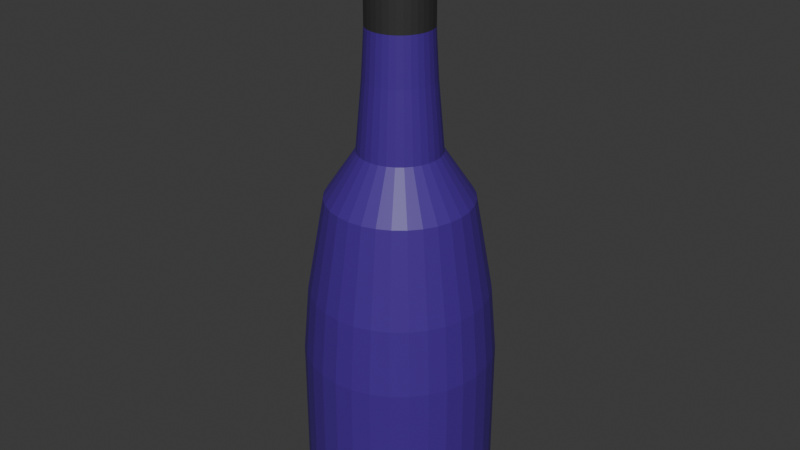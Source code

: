 # Source: Multi_WineBottle5WIP.blend  (saved by Blender 4.5.87; exported with 4.5.12 LTS)
import bpy
from mathutils import Matrix  # noqa: F401  (used for matrix-valued properties, if any)

bpy.ops.wm.read_factory_settings(use_empty=True)
scene = bpy.context.scene
scene.name = 'Scene'

# ---- collections
col_collection = bpy.data.collections.new('Collection'); scene.collection.children.link(col_collection)

# ---- materials (node trees are filled in below, after node groups)
mat_material_001 = bpy.data.materials.new('Material.001')
mat_material_001.diffuse_color = (0.006064, 0.04245, 0.005869, 1.0)
mat_material_001.roughness = 0.5
mat_material_003 = bpy.data.materials.new('Material.003')
mat_material_003.diffuse_color = (0.5906, 0.3712, 0.1878, 1.0)
mat_material_003.roughness = 0.5
mat_material_002 = bpy.data.materials.new('Material.002')
mat_material_002.diffuse_color = (0.0339, 0.0339, 0.0339, 1.0)
mat_material_002.roughness = 0.5

# ---- material node trees
mat_material_001.use_nodes = True; mat_material_001.node_tree.nodes.clear()
_N = mat_material_001.node_tree.nodes; _L = mat_material_001.node_tree.links
n0 = _N.new('ShaderNodeBsdfPrincipled'); n0.name = 'Principled BSDF'; n0.location = (-200, 100)
n0.inputs[0].default_value = (0.06267, 0.01792, 0.2778, 1.0)
n1 = _N.new('ShaderNodeOutputMaterial'); n1.name = 'Material Output'; n1.location = (200, 100)
n2 = _N.new('ShaderNodeNormalMap'); n2.name = 'Normal Map'; n2.location = (-600, -600)
n2.label = 'Normal/Map'
n2.inputs[0].default_value = 0.0
_L.new(n0.outputs[0], n1.inputs[0])
_L.new(n2.outputs[0], n0.inputs[5])
n1.is_active_output = True
mat_material_003.use_nodes = True; mat_material_003.node_tree.nodes.clear()
_N = mat_material_003.node_tree.nodes; _L = mat_material_003.node_tree.links
n0 = _N.new('ShaderNodeBsdfPrincipled'); n0.name = 'Principled BSDF'; n0.location = (-200, 100)
n0.inputs[0].default_value = (0.5906, 0.3712, 0.1878, 1.0)
n1 = _N.new('ShaderNodeOutputMaterial'); n1.name = 'Material Output'; n1.location = (200, 100)
n2 = _N.new('ShaderNodeNormalMap'); n2.name = 'Normal Map'; n2.location = (-600, -600)
n2.label = 'Normal/Map'
n2.inputs[0].default_value = 0.0
_L.new(n0.outputs[0], n1.inputs[0])
_L.new(n2.outputs[0], n0.inputs[5])
n1.is_active_output = True
mat_material_002.use_nodes = True; mat_material_002.node_tree.nodes.clear()
_N = mat_material_002.node_tree.nodes; _L = mat_material_002.node_tree.links
n0 = _N.new('ShaderNodeBsdfPrincipled'); n0.name = 'Principled BSDF'; n0.location = (-200, 100)
n0.inputs[0].default_value = (0.0339, 0.0339, 0.0339, 1.0)
n1 = _N.new('ShaderNodeOutputMaterial'); n1.name = 'Material Output'; n1.location = (200, 100)
n2 = _N.new('ShaderNodeNormalMap'); n2.name = 'Normal Map'; n2.location = (-600, -600)
n2.label = 'Normal/Map'
n2.inputs[0].default_value = 0.0
_L.new(n0.outputs[0], n1.inputs[0])
_L.new(n2.outputs[0], n0.inputs[5])
n1.is_active_output = True

# ---- world
world_world = bpy.data.worlds.new('World'); scene.world = world_world
world_world.use_nodes = True; world_world.node_tree.nodes.clear()
_N = world_world.node_tree.nodes; _L = world_world.node_tree.links
n0 = _N.new('ShaderNodeOutputWorld'); n0.name = 'World Output'; n0.location = (300, 300)
n1 = _N.new('ShaderNodeBackground'); n1.name = 'Background'; n1.location = (10, 300)
n1.inputs[0].default_value = (0.05088, 0.05088, 0.05088, 1.0)
_L.new(n1.outputs[0], n0.inputs[0])
n0.is_active_output = True
world_world.color = (0.05088, 0.05088, 0.05088)
world_world.sun_shadow_jitter_overblur = 0.0

# ---- meshes
me_cylinder = bpy.data.meshes.new('Cylinder')
me_cylinder.from_pydata([(0.0304, 0.1528, 2.355), (0.04534, 0.2279, 2.067), (1.923e-08, 0.2324, 2.067), (8.429e-08, 0.1558, 2.355), (0.05964, 0.144, 2.355), (0.08894, 0.2147, 2.067), (0.08658, 0.1296, 2.355), (0.1291, 0.1932, 2.067), (0.1102, 0.1102, 2.355), (0.1643, 0.1643, 2.067), (0.1296, 0.08658, 2.355), (0.1932, 0.1291, 2.067), (0.144, 0.05964, 2.355), (0.2147, 0.08894, 2.067), (0.1528, 0.0304, 2.355), (0.2279, 0.04534, 2.067), (0.1558, -5.492e-08, 2.355), (0.2324, 1.656e-09, 2.067), (0.1528, -0.0304, 2.355), (0.2279, -0.04534, 2.067), (0.144, -0.05964, 2.355), (0.2147, -0.08894, 2.067), (0.1296, -0.08658, 2.355), (0.1932, -0.1291, 2.067), (0.1102, -0.1102, 2.355), (0.1643, -0.1643, 2.067), (0.08658, -0.1296, 2.355), (0.1291, -0.1932, 2.067), (0.05964, -0.144, 2.355), (0.08894, -0.2147, 2.067), (0.0304, -0.1528, 2.355), (0.04534, -0.2279, 2.067), (8.359e-08, -0.1558, 2.355), (1.923e-08, -0.2324, 2.067), (-0.0304, -0.1528, 2.355), (-0.04534, -0.2279, 2.067), (-0.05964, -0.144, 2.355), (-0.08894, -0.2147, 2.067), (-0.08658, -0.1296, 2.355), (-0.1291, -0.1932, 2.067), (-0.1102, -0.1102, 2.355), (-0.1643, -0.1643, 2.067), (-0.1296, -0.08658, 2.355), (-0.1932, -0.1291, 2.067), (-0.144, -0.05964, 2.355), (-0.2147, -0.08894, 2.067), (-0.1528, -0.0304, 2.355), (-0.2279, -0.04534, 2.067), (-0.1558, -5.422e-08, 2.355), (-0.2324, 1.656e-09, 2.067), (-0.1528, 0.0304, 2.355), (-0.2279, 0.04534, 2.067), (-0.144, 0.05964, 2.355), (-0.2147, 0.08894, 2.067), (-0.1296, 0.08658, 2.355), (-0.1932, 0.1291, 2.067), (-0.1102, 0.1102, 2.355), (-0.1643, 0.1643, 2.067), (-0.08658, 0.1296, 2.355), (-0.1291, 0.1932, 2.067), (-0.05964, 0.144, 2.355), (-0.08894, 0.2147, 2.067), (-0.0304, 0.1528, 2.355), (-0.04534, 0.2279, 2.067), (-1.865e-09, 0.5686, -1.127), (-1.865e-09, 0.6886, -1.079), (-2.361e-09, 0.252, 1.485), (4.327e-09, 0.2324, 1.768), (0.1109, 0.5577, -1.127), (0.1343, 0.6753, -1.079), (0.04534, 0.2279, 1.768), (0.04916, 0.2471, 1.485), (0.2176, 0.5253, -1.127), (0.2635, 0.6362, -1.079), (0.08894, 0.2147, 1.768), (0.09642, 0.2328, 1.485), (0.3159, 0.4728, -1.127), (0.3825, 0.5725, -1.079), (0.1291, 0.1932, 1.768), (0.14, 0.2095, 1.485), (0.4021, 0.4021, -1.127), (0.4869, 0.4869, -1.079), (0.1643, 0.1643, 1.768), (0.1782, 0.1782, 1.485), (0.4728, 0.3159, -1.127), (0.5725, 0.3825, -1.079), (0.1932, 0.1291, 1.768), (0.2095, 0.14, 1.485), (0.5253, 0.2176, -1.127), (0.6362, 0.2635, -1.079), (0.2147, 0.08894, 1.768), (0.2328, 0.09642, 1.485), (0.5577, 0.1109, -1.127), (0.6753, 0.1343, -1.079), (0.2279, 0.04534, 1.768), (0.2471, 0.04916, 1.485), (0.5686, -8.95e-10, -1.127), (0.6886, -8.95e-10, -1.079), (0.2324, 1.656e-09, 1.768), (0.252, 1.265e-09, 1.485), (0.5577, -0.1109, -1.127), (0.6753, -0.1343, -1.079), (0.2279, -0.04534, 1.768), (0.2471, -0.04916, 1.485), (0.5253, -0.2176, -1.127), (0.6362, -0.2635, -1.079), (0.2147, -0.08894, 1.768), (0.2328, -0.09642, 1.485), (0.4728, -0.3159, -1.127), (0.5725, -0.3825, -1.079), (0.1932, -0.1291, 1.768), (0.2095, -0.14, 1.485), (0.4021, -0.4021, -1.127), (0.4869, -0.4869, -1.079), (0.1643, -0.1643, 1.768), (0.1782, -0.1782, 1.485), (0.3159, -0.4728, -1.127), (0.3825, -0.5725, -1.079), (0.1291, -0.1932, 1.768), (0.14, -0.2095, 1.485), (0.2176, -0.5253, -1.127), (0.2635, -0.6362, -1.079), (0.08894, -0.2147, 1.768), (0.09642, -0.2328, 1.485), (0.1109, -0.5577, -1.127), (0.1343, -0.6753, -1.079), (0.04534, -0.2279, 1.768), (0.04916, -0.2471, 1.485), (-1.865e-09, -0.5686, -1.127), (-1.865e-09, -0.6886, -1.079), (4.327e-09, -0.2324, 1.768), (-2.361e-09, -0.252, 1.485), (-0.1109, -0.5577, -1.127), (-0.1343, -0.6753, -1.079), (-0.04534, -0.2279, 1.768), (-0.04916, -0.2471, 1.485), (-0.2176, -0.5253, -1.127), (-0.2635, -0.6362, -1.079), (-0.08894, -0.2147, 1.768), (-0.09642, -0.2328, 1.485), (-0.3159, -0.4728, -1.127), (-0.3825, -0.5725, -1.079), (-0.1291, -0.1932, 1.768), (-0.14, -0.2095, 1.485), (-0.4021, -0.4021, -1.127), (-0.4869, -0.4869, -1.079), (-0.1643, -0.1643, 1.768), (-0.1782, -0.1782, 1.485), (-0.4728, -0.3159, -1.127), (-0.5725, -0.3825, -1.079), (-0.1932, -0.1291, 1.768), (-0.2095, -0.14, 1.485), (-0.5253, -0.2176, -1.127), (-0.6362, -0.2635, -1.079), (-0.2147, -0.08894, 1.768), (-0.2328, -0.09642, 1.485), (-0.5577, -0.1109, -1.127), (-0.6753, -0.1343, -1.079), (-0.2279, -0.04534, 1.768), (-0.2471, -0.04916, 1.485), (-0.5686, -8.95e-10, -1.127), (-0.6886, -8.95e-10, -1.079), (-0.2324, 1.656e-09, 1.768), (-0.252, 1.265e-09, 1.485), (-0.5577, 0.1109, -1.127), (-0.6753, 0.1343, -1.079), (-0.2279, 0.04534, 1.768), (-0.2471, 0.04916, 1.485), (-0.5253, 0.2176, -1.127), (-0.6362, 0.2635, -1.079), (-0.2147, 0.08894, 1.768), (-0.2328, 0.09642, 1.485), (-0.4728, 0.3159, -1.127), (-0.5725, 0.3825, -1.079), (-0.1932, 0.1291, 1.768), (-0.2095, 0.14, 1.485), (-0.4021, 0.4021, -1.127), (-0.4869, 0.4869, -1.079), (-0.1643, 0.1643, 1.768), (-0.1782, 0.1782, 1.485), (-0.3159, 0.4728, -1.127), (-0.3825, 0.5725, -1.079), (-0.1291, 0.1932, 1.768), (-0.14, 0.2095, 1.485), (-0.2176, 0.5253, -1.127), (-0.2635, 0.6362, -1.079), (-0.08894, 0.2147, 1.768), (-0.09642, 0.2328, 1.485), (-0.1109, 0.5577, -1.127), (-0.1343, 0.6753, -1.079), (-0.04534, 0.2279, 1.768), (-0.04916, 0.2471, 1.485), (-2.291e-09, 0.6467, 0.2369), (-1.865e-09, 0.6886, -0.1574), (0.1343, 0.6753, -0.1574), (0.1262, 0.6343, 0.2369), (0.2635, 0.6362, -0.1574), (0.2475, 0.5975, 0.2369), (0.3825, 0.5725, -0.1574), (0.3593, 0.5377, 0.2369), (0.4869, 0.4869, -0.1574), (0.4573, 0.4573, 0.2369), (0.5725, 0.3825, -0.1574), (0.5377, 0.3593, 0.2369), (0.6362, 0.2635, -0.1574), (0.5975, 0.2475, 0.2369), (0.6753, 0.1343, -0.1574), (0.6343, 0.1262, 0.2369), (0.6886, -8.95e-10, -0.1574), (0.6467, -6.946e-10, 0.2369), (0.6753, -0.1343, -0.1574), (0.6343, -0.1262, 0.2369), (0.6362, -0.2635, -0.1574), (0.5975, -0.2475, 0.2369), (0.5725, -0.3825, -0.1574), (0.5377, -0.3593, 0.2369), (0.4869, -0.4869, -0.1574), (0.4573, -0.4573, 0.2369), (0.3825, -0.5725, -0.1574), (0.3593, -0.5377, 0.2369), (0.2635, -0.6362, -0.1574), (0.2475, -0.5975, 0.2369), (0.1343, -0.6753, -0.1574), (0.1262, -0.6343, 0.2369), (-1.865e-09, -0.6886, -0.1574), (-2.291e-09, -0.6467, 0.2369), (-0.1343, -0.6753, -0.1574), (-0.1262, -0.6343, 0.2369), (-0.2635, -0.6362, -0.1574), (-0.2475, -0.5975, 0.2369), (-0.3825, -0.5725, -0.1574), (-0.3593, -0.5377, 0.2369), (-0.4869, -0.4869, -0.1574), (-0.4573, -0.4573, 0.2369), (-0.5725, -0.3825, -0.1574), (-0.5377, -0.3593, 0.2369), (-0.6362, -0.2635, -0.1574), (-0.5975, -0.2475, 0.2369), (-0.6753, -0.1343, -0.1574), (-0.6343, -0.1262, 0.2369), (-0.6886, -8.95e-10, -0.1574), (-0.6467, -6.946e-10, 0.2369), (-0.6753, 0.1343, -0.1574), (-0.6343, 0.1262, 0.2369), (-0.6362, 0.2635, -0.1574), (-0.5975, 0.2475, 0.2369), (-0.5725, 0.3825, -0.1574), (-0.5377, 0.3593, 0.2369), (-0.4869, 0.4869, -0.1574), (-0.4573, 0.4573, 0.2369), (-0.3825, 0.5725, -0.1574), (-0.3593, 0.5377, 0.2369), (-0.2635, 0.6362, -0.1574), (-0.2475, 0.5975, 0.2369), (-0.1343, 0.6753, -0.1574), (-0.1262, 0.6343, 0.2369), (-3.047e-09, 0.2979, 1.074), (-3.544e-09, 0.5236, 0.7982), (0.1021, 0.5135, 0.7982), (0.05812, 0.2922, 1.074), (0.2004, 0.4837, 0.7982), (0.114, 0.2752, 1.074), (0.2909, 0.4353, 0.7982), (0.1655, 0.2477, 1.074), (0.3702, 0.3702, 0.7982), (0.2107, 0.2107, 1.074), (0.4353, 0.2909, 0.7982), (0.2477, 0.1655, 1.074), (0.4837, 0.2004, 0.7982), (0.2752, 0.114, 1.074), (0.5135, 0.1021, 0.7982), (0.2922, 0.05812, 1.074), (0.5236, -1.047e-10, 0.7982), (0.2979, 1.497e-09, 1.074), (0.5135, -0.1021, 0.7982), (0.2922, -0.05812, 1.074), (0.4837, -0.2004, 0.7982), (0.2752, -0.114, 1.074), (0.4353, -0.2909, 0.7982), (0.2477, -0.1655, 1.074), (0.3702, -0.3702, 0.7982), (0.2107, -0.2107, 1.074), (0.2909, -0.4353, 0.7982), (0.1655, -0.2477, 1.074), (0.2004, -0.4837, 0.7982), (0.114, -0.2752, 1.074), (0.1021, -0.5135, 0.7982), (0.05812, -0.2922, 1.074), (-3.544e-09, -0.5236, 0.7982), (-3.047e-09, -0.2979, 1.074), (-0.1021, -0.5135, 0.7982), (-0.05812, -0.2922, 1.074), (-0.2004, -0.4837, 0.7982), (-0.114, -0.2752, 1.074), (-0.2909, -0.4353, 0.7982), (-0.1655, -0.2477, 1.074), (-0.3702, -0.3702, 0.7982), (-0.2107, -0.2107, 1.074), (-0.4353, -0.2909, 0.7982), (-0.2477, -0.1655, 1.074), (-0.4837, -0.2004, 0.7982), (-0.2752, -0.114, 1.074), (-0.5135, -0.1021, 0.7982), (-0.2922, -0.05812, 1.074), (-0.5236, -1.047e-10, 0.7982), (-0.2979, 1.497e-09, 1.074), (-0.5135, 0.1021, 0.7982), (-0.2922, 0.05812, 1.074), (-0.4837, 0.2004, 0.7982), (-0.2752, 0.114, 1.074), (-0.4353, 0.2909, 0.7982), (-0.2477, 0.1655, 1.074), (-0.3702, 0.3702, 0.7982), (-0.2107, 0.2107, 1.074), (-0.2909, 0.4353, 0.7982), (-0.1655, 0.2477, 1.074), (-0.2004, 0.4837, 0.7982), (-0.114, 0.2752, 1.074), (-0.1021, 0.5135, 0.7982), (-0.05812, 0.2922, 1.074)], [], [(319, 191, 66, 256), (73, 196, 198, 77), (77, 198, 200, 81), (81, 200, 202, 85), (85, 202, 204, 89), (89, 204, 206, 93), (93, 206, 208, 97), (97, 208, 210, 101), (101, 210, 212, 105), (105, 212, 214, 109), (109, 214, 216, 113), (113, 216, 218, 117), (117, 218, 220, 121), (121, 220, 222, 125), (125, 222, 224, 129), (129, 224, 226, 133), (133, 226, 228, 137), (137, 228, 230, 141), (141, 230, 232, 145), (145, 232, 234, 149), (149, 234, 236, 153), (153, 236, 238, 157), (157, 238, 240, 161), (161, 240, 242, 165), (165, 242, 244, 169), (169, 244, 246, 173), (173, 246, 248, 177), (177, 248, 250, 181), (181, 250, 252, 185), (185, 252, 254, 189), (273, 99, 103, 275), (255, 318, 257, 192), (67, 190, 63, 2), (189, 254, 193, 65), (70, 67, 2, 1), (190, 186, 61, 63), (186, 182, 59, 61), (182, 178, 57, 59), (178, 174, 55, 57), (174, 170, 53, 55), (170, 166, 51, 53), (166, 162, 49, 51), (162, 158, 47, 49), (158, 154, 45, 47), (154, 150, 43, 45), (150, 146, 41, 43), (146, 142, 39, 41), (142, 138, 37, 39), (138, 134, 35, 37), (134, 130, 33, 35), (130, 126, 31, 33), (126, 122, 29, 31), (122, 118, 27, 29), (118, 114, 25, 27), (114, 110, 23, 25), (110, 106, 21, 23), (106, 102, 19, 21), (102, 98, 17, 19), (98, 94, 15, 17), (94, 90, 13, 15), (90, 86, 11, 13), (86, 82, 9, 11), (82, 78, 7, 9), (78, 74, 5, 7), (74, 70, 1, 5), (64, 68, 72, 76, 80, 84, 88, 92, 96, 100, 104, 108, 112, 116, 120, 124, 128, 132, 136, 140, 144, 148, 152, 156, 160, 164, 168, 172, 176, 180, 184, 188), (192, 257, 258, 195), (253, 316, 318, 255), (251, 314, 316, 253), (249, 312, 314, 251), (247, 310, 312, 249), (245, 308, 310, 247), (243, 306, 308, 245), (241, 304, 306, 243), (239, 302, 304, 241), (237, 300, 302, 239), (235, 298, 300, 237), (233, 296, 298, 235), (231, 294, 296, 233), (229, 292, 294, 231), (227, 290, 292, 229), (225, 288, 290, 227), (223, 286, 288, 225), (221, 284, 286, 223), (219, 282, 284, 221), (217, 280, 282, 219), (215, 278, 280, 217), (213, 276, 278, 215), (211, 274, 276, 213), (209, 272, 274, 211), (207, 270, 272, 209), (205, 268, 270, 207), (203, 266, 268, 205), (201, 264, 266, 203), (199, 262, 264, 201), (197, 260, 262, 199), (195, 258, 260, 197), (259, 71, 75, 261), (291, 135, 139, 293), (309, 171, 175, 311), (265, 83, 87, 267), (283, 119, 123, 285), (301, 155, 159, 303), (275, 103, 107, 277), (293, 139, 143, 295), (311, 175, 179, 313), (267, 87, 91, 269), (285, 123, 127, 287), (303, 159, 163, 305), (0, 3, 62, 60, 58, 56, 54, 52, 50, 48, 46, 44, 42, 40, 38, 36, 34, 32, 30, 28, 26, 24, 22, 20, 18, 16, 14, 12, 10, 8, 6, 4), (261, 75, 79, 263), (277, 107, 111, 279), (295, 143, 147, 297), (313, 179, 183, 315), (269, 91, 95, 271), (287, 127, 131, 289), (305, 163, 167, 307), (69, 194, 196, 73), (279, 111, 115, 281), (297, 147, 151, 299), (315, 183, 187, 317), (271, 95, 99, 273), (289, 131, 135, 291), (307, 167, 171, 309), (263, 79, 83, 265), (281, 115, 119, 283), (299, 151, 155, 301), (317, 187, 191, 319), (1, 2, 3, 0), (5, 1, 0, 4), (7, 5, 4, 6), (9, 7, 6, 8), (11, 9, 8, 10), (13, 11, 10, 12), (15, 13, 12, 14), (17, 15, 14, 16), (19, 17, 16, 18), (21, 19, 18, 20), (23, 21, 20, 22), (25, 23, 22, 24), (27, 25, 24, 26), (29, 27, 26, 28), (31, 29, 28, 30), (33, 31, 30, 32), (35, 33, 32, 34), (37, 35, 34, 36), (39, 37, 36, 38), (41, 39, 38, 40), (43, 41, 40, 42), (45, 43, 42, 44), (47, 45, 44, 46), (49, 47, 46, 48), (51, 49, 48, 50), (53, 51, 50, 52), (55, 53, 52, 54), (57, 55, 54, 56), (59, 57, 56, 58), (61, 59, 58, 60), (63, 61, 60, 62), (2, 63, 62, 3), (256, 66, 71, 259), (65, 69, 68, 64), (71, 66, 67, 70), (69, 73, 72, 68), (75, 71, 70, 74), (73, 77, 76, 72), (79, 75, 74, 78), (77, 81, 80, 76), (83, 79, 78, 82), (81, 85, 84, 80), (87, 83, 82, 86), (85, 89, 88, 84), (91, 87, 86, 90), (89, 93, 92, 88), (95, 91, 90, 94), (93, 97, 96, 92), (99, 95, 94, 98), (97, 101, 100, 96), (103, 99, 98, 102), (101, 105, 104, 100), (107, 103, 102, 106), (105, 109, 108, 104), (111, 107, 106, 110), (109, 113, 112, 108), (115, 111, 110, 114), (113, 117, 116, 112), (119, 115, 114, 118), (117, 121, 120, 116), (123, 119, 118, 122), (121, 125, 124, 120), (127, 123, 122, 126), (125, 129, 128, 124), (131, 127, 126, 130), (129, 133, 132, 128), (135, 131, 130, 134), (133, 137, 136, 132), (139, 135, 134, 138), (137, 141, 140, 136), (143, 139, 138, 142), (141, 145, 144, 140), (147, 143, 142, 146), (145, 149, 148, 144), (151, 147, 146, 150), (149, 153, 152, 148), (155, 151, 150, 154), (153, 157, 156, 152), (159, 155, 154, 158), (157, 161, 160, 156), (163, 159, 158, 162), (161, 165, 164, 160), (167, 163, 162, 166), (165, 169, 168, 164), (171, 167, 166, 170), (169, 173, 172, 168), (175, 171, 170, 174), (173, 177, 176, 172), (179, 175, 174, 178), (177, 181, 180, 176), (183, 179, 178, 182), (181, 185, 184, 180), (187, 183, 182, 186), (185, 189, 188, 184), (191, 187, 186, 190), (189, 65, 64, 188), (66, 191, 190, 67), (255, 192, 193, 254), (253, 255, 254, 252), (251, 253, 252, 250), (249, 251, 250, 248), (247, 249, 248, 246), (245, 247, 246, 244), (243, 245, 244, 242), (241, 243, 242, 240), (239, 241, 240, 238), (237, 239, 238, 236), (235, 237, 236, 234), (233, 235, 234, 232), (231, 233, 232, 230), (229, 231, 230, 228), (227, 229, 228, 226), (225, 227, 226, 224), (223, 225, 224, 222), (221, 223, 222, 220), (219, 221, 220, 218), (217, 219, 218, 216), (215, 217, 216, 214), (213, 215, 214, 212), (211, 213, 212, 210), (209, 211, 210, 208), (207, 209, 208, 206), (205, 207, 206, 204), (203, 205, 204, 202), (201, 203, 202, 200), (199, 201, 200, 198), (197, 199, 198, 196), (195, 197, 196, 194), (192, 195, 194, 193), (319, 256, 257, 318), (317, 319, 318, 316), (315, 317, 316, 314), (313, 315, 314, 312), (311, 313, 312, 310), (309, 311, 310, 308), (307, 309, 308, 306), (305, 307, 306, 304), (303, 305, 304, 302), (301, 303, 302, 300), (299, 301, 300, 298), (297, 299, 298, 296), (295, 297, 296, 294), (293, 295, 294, 292), (291, 293, 292, 290), (289, 291, 290, 288), (287, 289, 288, 286), (285, 287, 286, 284), (283, 285, 284, 282), (281, 283, 282, 280), (279, 281, 280, 278), (277, 279, 278, 276), (275, 277, 276, 274), (273, 275, 274, 272), (271, 273, 272, 270), (269, 271, 270, 268), (267, 269, 268, 266), (265, 267, 266, 264), (263, 265, 264, 262), (261, 263, 262, 260), (259, 261, 260, 258), (256, 259, 258, 257), (65, 193, 194, 69)])
me_cylinder.polygons.foreach_set('material_index', [0, 0, 0, 0, 0, 0, 0, 0, 0, 0, 0, 0, 0, 0, 0, 0, 0, 0, 0, 0, 0, 0, 0, 0, 0, 0, 0, 0, 0, 0, 0, 0, 2, 0, 2, 2, 2, 2, 2, 2, 2, 2, 2, 2, 2, 2, 2, 2, 2, 2, 2, 2, 2, 2, 2, 2, 2, 2, 2, 2, 2, 2, 2, 2, 2, 0, 0, 0, 0, 0, 0, 0, 0, 0, 0, 0, 0, 0, 0, 0, 0, 0, 0, 0, 0, 0, 0, 0, 0, 0, 0, 0, 0, 0, 0, 0, 0, 0, 0, 0, 0, 0, 0, 0, 0, 0, 0, 0, 0, 1, 0, 0, 0, 0, 0, 0, 0, 0, 0, 0, 0, 0, 0, 0, 0, 0, 0, 0, 1, 1, 1, 1, 1, 1, 1, 1, 1, 1, 1, 1, 1, 1, 1, 1, 1, 1, 1, 1, 1, 1, 1, 1, 1, 1, 1, 1, 1, 1, 1, 1, 0, 0, 0, 0, 0, 0, 0, 0, 0, 0, 0, 0, 0, 0, 0, 0, 0, 0, 0, 0, 0, 0, 0, 0, 0, 0, 0, 0, 0, 0, 0, 0, 0, 0, 0, 0, 0, 0, 0, 0, 0, 0, 0, 0, 0, 0, 0, 0, 0, 0, 0, 0, 0, 0, 0, 0, 0, 0, 0, 0, 0, 0, 0, 0, 0, 0, 0, 0, 0, 0, 0, 0, 0, 0, 0, 0, 0, 0, 0, 0, 0, 0, 0, 0, 0, 0, 0, 0, 0, 0, 0, 0, 0, 0, 0, 0, 0, 0, 0, 0, 0, 0, 0, 0, 0, 0, 0, 0, 0, 0, 0, 0, 0, 0, 0, 0, 0, 0, 0, 0, 0, 0, 0, 0, 0, 0, 0, 0, 0, 0])
_uv = me_cylinder.uv_layers.new(name='UVMap')
_uv.uv.foreach_set('vector', [0.6409, 0.2634, 0.6442, 0.1792, 0.6561, 0.1795, 0.655, 0.2637, 0.7113, 0.7074, 0.7113, 0.521, 0.7419, 0.5198, 0.7419, 0.7062, 0.7419, 0.7062, 0.7419, 0.5198, 0.7695, 0.5181, 0.7695, 0.7045, 0.7853, 0.7045, 0.7853, 0.5181, 0.8128, 0.5198, 0.8128, 0.7062, 0.8128, 0.7062, 0.8128, 0.5198, 0.8435, 0.521, 0.8435, 0.7074, 0.8435, 0.7074, 0.8435, 0.521, 0.876, 0.5216, 0.876, 0.708, 0.876, 0.708, 0.876, 0.5216, 0.9092, 0.5216, 0.9092, 0.708, 0.9092, 0.708, 0.9092, 0.5216, 0.9418, 0.521, 0.9418, 0.7074, 0.9418, 0.7074, 0.9418, 0.521, 0.9724, 0.5198, 0.9724, 0.7062, 0.9724, 0.7062, 0.9724, 0.5198, 1.0, 0.5181, 1.0, 0.7045, 0.0, 0.7023, 0.0, 0.5159, 0.02346, 0.5181, 0.02346, 0.7045, 0.02346, 0.7045, 0.02346, 0.5181, 0.05105, 0.5198, 0.05105, 0.7062, 0.05105, 0.7062, 0.05105, 0.5198, 0.0817, 0.521, 0.0817, 0.7074, 0.0817, 0.7074, 0.0817, 0.521, 0.1142, 0.5216, 0.1142, 0.708, 0.1142, 0.708, 0.1142, 0.5216, 0.1474, 0.5216, 0.1474, 0.708, 0.1474, 0.708, 0.1474, 0.5216, 0.18, 0.521, 0.18, 0.7074, 0.18, 0.7074, 0.18, 0.521, 0.2106, 0.5198, 0.2106, 0.7062, 0.2106, 0.7062, 0.2106, 0.5198, 0.2382, 0.5181, 0.2382, 0.7045, 0.2382, 0.7045, 0.2382, 0.5181, 0.2617, 0.5159, 0.2617, 0.7023, 0.2774, 0.7023, 0.2774, 0.5159, 0.3009, 0.5181, 0.3009, 0.7045, 0.3009, 0.7045, 0.3009, 0.5181, 0.3284, 0.5198, 0.3284, 0.7062, 0.3284, 0.7062, 0.3284, 0.5198, 0.3591, 0.521, 0.3591, 0.7074, 0.3591, 0.7074, 0.3591, 0.521, 0.3916, 0.5216, 0.3916, 0.708, 0.3916, 0.708, 0.3916, 0.5216, 0.4248, 0.5216, 0.4248, 0.708, 0.4248, 0.708, 0.4248, 0.5216, 0.4574, 0.521, 0.4574, 0.7074, 0.4574, 0.7074, 0.4574, 0.521, 0.488, 0.5198, 0.488, 0.7062, 0.488, 0.7062, 0.488, 0.5198, 0.5156, 0.5181, 0.5156, 0.7045, 0.5156, 0.7045, 0.5156, 0.5181, 0.5391, 0.5159, 0.5391, 0.7023, 0.5548, 0.7045, 0.5548, 0.5181, 0.5824, 0.5198, 0.5824, 0.7062, 0.5824, 0.7062, 0.5824, 0.5198, 0.613, 0.521, 0.613, 0.7074, 0.8998, 0.2637, 0.8987, 0.1795, 0.9106, 0.1792, 0.9139, 0.2634, 0.616, 0.4404, 0.6248, 0.3241, 0.6495, 0.3246, 0.6466, 0.4409, 0.6566, 0.1219, 0.6456, 0.1217, 0.6456, 0.06112, 0.6566, 0.06132, 0.613, 0.7074, 0.613, 0.521, 0.6456, 0.5216, 0.6456, 0.708, 0.6678, 0.1219, 0.6566, 0.1219, 0.6566, 0.06132, 0.6678, 0.06132, 0.6456, 0.1217, 0.6352, 0.1213, 0.6352, 0.06072, 0.6456, 0.06112, 0.6352, 0.1213, 0.6259, 0.1207, 0.6259, 0.06014, 0.6352, 0.06072, 0.4524, 0.12, 0.4445, 0.1207, 0.4445, 0.06014, 0.4524, 0.0594, 0.4445, 0.1207, 0.4352, 0.1213, 0.4352, 0.06072, 0.4445, 0.06014, 0.4352, 0.1213, 0.4248, 0.1217, 0.4248, 0.06112, 0.4352, 0.06072, 0.4248, 0.1217, 0.4138, 0.1219, 0.4138, 0.06132, 0.4248, 0.06112, 0.4138, 0.1219, 0.4026, 0.1219, 0.4026, 0.06132, 0.4138, 0.06132, 0.4026, 0.1219, 0.3916, 0.1217, 0.3916, 0.06112, 0.4026, 0.06132, 0.3916, 0.1217, 0.3813, 0.1213, 0.3813, 0.06072, 0.3916, 0.06112, 0.3813, 0.1213, 0.372, 0.1207, 0.372, 0.06014, 0.3813, 0.06072, 0.372, 0.1207, 0.3641, 0.12, 0.3641, 0.0594, 0.372, 0.06014, 0.175, 0.12, 0.1671, 0.1207, 0.1671, 0.06014, 0.175, 0.0594, 0.1671, 0.1207, 0.1578, 0.1213, 0.1578, 0.06072, 0.1671, 0.06014, 0.1578, 0.1213, 0.1474, 0.1217, 0.1474, 0.06112, 0.1578, 0.06072, 0.1474, 0.1217, 0.1364, 0.1219, 0.1364, 0.06132, 0.1474, 0.06112, 0.1364, 0.1219, 0.1252, 0.1219, 0.1252, 0.06132, 0.1364, 0.06132, 0.1252, 0.1219, 0.1142, 0.1217, 0.1142, 0.06112, 0.1252, 0.06132, 0.1142, 0.1217, 0.1039, 0.1213, 0.1039, 0.06072, 0.1142, 0.06112, 0.1039, 0.1213, 0.09459, 0.1207, 0.09459, 0.06014, 0.1039, 0.06072, 0.09459, 0.1207, 0.08667, 0.12, 0.08667, 0.0594, 0.09459, 0.06014, 0.9289, 0.1207, 0.9196, 0.1213, 0.9196, 0.06072, 0.9289, 0.06014, 0.9196, 0.1213, 0.9092, 0.1217, 0.9092, 0.06112, 0.9196, 0.06072, 0.9092, 0.1217, 0.8982, 0.1219, 0.8982, 0.06132, 0.9092, 0.06112, 0.8982, 0.1219, 0.887, 0.1219, 0.887, 0.06132, 0.8982, 0.06132, 0.887, 0.1219, 0.876, 0.1217, 0.876, 0.06112, 0.887, 0.06132, 0.876, 0.1217, 0.8657, 0.1213, 0.8657, 0.06072, 0.876, 0.06112, 0.8657, 0.1213, 0.8564, 0.1207, 0.8564, 0.06014, 0.8657, 0.06072, 0.6984, 0.1207, 0.6891, 0.1213, 0.6891, 0.06072, 0.6984, 0.06014, 0.6891, 0.1213, 0.6787, 0.1217, 0.6787, 0.06112, 0.6891, 0.06072, 0.6787, 0.1217, 0.6678, 0.1219, 0.6678, 0.06132, 0.6787, 0.06112, 0.3579, 0.8698, 0.3526, 0.8476, 0.3526, 0.8249, 0.3579, 0.8026, 0.3684, 0.7817, 0.3836, 0.7628, 0.403, 0.7468, 0.4258, 0.7342, 0.4511, 0.7255, 0.478, 0.7211, 0.5054, 0.7211, 0.5323, 0.7255, 0.5576, 0.7342, 0.5803, 0.7468, 0.5997, 0.7628, 0.6149, 0.7817, 0.6254, 0.8026, 0.6308, 0.8249, 0.6308, 0.8476, 0.6254, 0.8698, 0.6149, 0.8908, 0.5997, 0.9096, 0.5803, 0.9257, 0.5576, 0.9383, 0.5323, 0.947, 0.5054, 0.9514, 0.478, 0.9514, 0.4511, 0.947, 0.4258, 0.9383, 0.403, 0.9257, 0.3836, 0.9096, 0.3684, 0.8908, 0.6466, 0.4409, 0.6495, 0.3246, 0.6748, 0.3246, 0.6777, 0.4409, 0.5872, 0.4393, 0.6015, 0.3233, 0.6248, 0.3241, 0.616, 0.4404, 0.5613, 0.4376, 0.5805, 0.3219, 0.6015, 0.3233, 0.5872, 0.4393, 0.5091, 0.4376, 0.4899, 0.3219, 0.5077, 0.3203, 0.5311, 0.4356, 0.4832, 0.4393, 0.4689, 0.3233, 0.4899, 0.3219, 0.5091, 0.4376, 0.4544, 0.4404, 0.4456, 0.3241, 0.4689, 0.3233, 0.4832, 0.4393, 0.4238, 0.4409, 0.4208, 0.3246, 0.4456, 0.3241, 0.4544, 0.4404, 0.3926, 0.4409, 0.3956, 0.3246, 0.4208, 0.3246, 0.4238, 0.4409, 0.3621, 0.4404, 0.3709, 0.3241, 0.3956, 0.3246, 0.3926, 0.4409, 0.3333, 0.4393, 0.3476, 0.3233, 0.3709, 0.3241, 0.3621, 0.4404, 0.3074, 0.4376, 0.3266, 0.3219, 0.3476, 0.3233, 0.3333, 0.4393, 0.2853, 0.4356, 0.3087, 0.3203, 0.3266, 0.3219, 0.3074, 0.4376, 0.2317, 0.4376, 0.2125, 0.3219, 0.2303, 0.3203, 0.2537, 0.4356, 0.2058, 0.4393, 0.1915, 0.3233, 0.2125, 0.3219, 0.2317, 0.4376, 0.177, 0.4404, 0.1682, 0.3241, 0.1915, 0.3233, 0.2058, 0.4393, 0.1464, 0.4409, 0.1434, 0.3246, 0.1682, 0.3241, 0.177, 0.4404, 0.1152, 0.4409, 0.1182, 0.3246, 0.1434, 0.3246, 0.1464, 0.4409, 0.08469, 0.4404, 0.09347, 0.3241, 0.1182, 0.3246, 0.1152, 0.4409, 0.0559, 0.4393, 0.07017, 0.3233, 0.09347, 0.3241, 0.08469, 0.4404, 0.02999, 0.4376, 0.04919, 0.3219, 0.07017, 0.3233, 0.0559, 0.4393, 0.007951, 0.4356, 0.03135, 0.3203, 0.04919, 0.3219, 0.02999, 0.4376, 0.9676, 0.4393, 0.9533, 0.3233, 0.9743, 0.3219, 0.9935, 0.4376, 0.9388, 0.4404, 0.93, 0.3241, 0.9533, 0.3233, 0.9676, 0.4393, 0.9082, 0.4409, 0.9052, 0.3246, 0.93, 0.3241, 0.9388, 0.4404, 0.877, 0.4409, 0.88, 0.3246, 0.9052, 0.3246, 0.9082, 0.4409, 0.8465, 0.4404, 0.8553, 0.3241, 0.88, 0.3246, 0.877, 0.4409, 0.8177, 0.4393, 0.832, 0.3233, 0.8553, 0.3241, 0.8465, 0.4404, 0.7918, 0.4376, 0.811, 0.3219, 0.832, 0.3233, 0.8177, 0.4393, 0.7371, 0.4393, 0.7228, 0.3233, 0.7438, 0.3219, 0.763, 0.4376, 0.7083, 0.4404, 0.6995, 0.3241, 0.7228, 0.3233, 0.7371, 0.4393, 0.6777, 0.4409, 0.6748, 0.3246, 0.6995, 0.3241, 0.7083, 0.4404, 0.6693, 0.2637, 0.6682, 0.1795, 0.6801, 0.1792, 0.6834, 0.2634, 0.1521, 0.2634, 0.1488, 0.1792, 0.16, 0.1788, 0.1653, 0.2629, 0.4295, 0.2634, 0.4262, 0.1792, 0.4374, 0.1788, 0.4427, 0.2629, 0.8462, 0.2622, 0.8533, 0.1782, 0.8634, 0.1788, 0.8581, 0.2629, 0.09631, 0.2629, 0.1016, 0.1788, 0.1129, 0.1792, 0.1096, 0.2634, 0.3737, 0.2629, 0.379, 0.1788, 0.3902, 0.1792, 0.387, 0.2634, 0.9139, 0.2634, 0.9106, 0.1792, 0.9218, 0.1788, 0.9271, 0.2629, 0.1653, 0.2629, 0.16, 0.1788, 0.1701, 0.1782, 0.1773, 0.2622, 0.4427, 0.2629, 0.4374, 0.1788, 0.4475, 0.1782, 0.4547, 0.2622, 0.8581, 0.2629, 0.8634, 0.1788, 0.8747, 0.1792, 0.8714, 0.2634, 0.1096, 0.2634, 0.1129, 0.1792, 0.1248, 0.1795, 0.1237, 0.2637, 0.387, 0.2634, 0.3902, 0.1792, 0.4022, 0.1795, 0.401, 0.2637, 0.7227, 0.7495, 0.7227, 0.7557, 0.7213, 0.7618, 0.7184, 0.7676, 0.7142, 0.7727, 0.7089, 0.7771, 0.7027, 0.7806, 0.6957, 0.783, 0.6884, 0.7842, 0.6809, 0.7842, 0.6735, 0.783, 0.6666, 0.7806, 0.6603, 0.7771, 0.655, 0.7727, 0.6508, 0.7676, 0.648, 0.7618, 0.6465, 0.7557, 0.6465, 0.7495, 0.648, 0.7434, 0.6508, 0.7377, 0.655, 0.7325, 0.6603, 0.7281, 0.6666, 0.7246, 0.6735, 0.7223, 0.6809, 0.7211, 0.6884, 0.7211, 0.6957, 0.7223, 0.7027, 0.7246, 0.7089, 0.7281, 0.7142, 0.7325, 0.7184, 0.7377, 0.7213, 0.7434, 0.6834, 0.2634, 0.6801, 0.1792, 0.6914, 0.1788, 0.6967, 0.2629, 0.9271, 0.2629, 0.9218, 0.1788, 0.9319, 0.1782, 0.9391, 0.2622, 0.1773, 0.2622, 0.1701, 0.1782, 0.1787, 0.1774, 0.1874, 0.2612, 0.4547, 0.2622, 0.4475, 0.1782, 0.4561, 0.1774, 0.4648, 0.2612, 0.8714, 0.2634, 0.8747, 0.1792, 0.8866, 0.1795, 0.8855, 0.2637, 0.1237, 0.2637, 0.1248, 0.1795, 0.1369, 0.1795, 0.138, 0.2637, 0.401, 0.2637, 0.4022, 0.1795, 0.4143, 0.1795, 0.4154, 0.2637, 0.6787, 0.708, 0.6787, 0.5216, 0.7113, 0.521, 0.7113, 0.7074, 0.07423, 0.2612, 0.08296, 0.1774, 0.09154, 0.1782, 0.08438, 0.2622, 0.3516, 0.2612, 0.3603, 0.1774, 0.3689, 0.1782, 0.3618, 0.2622, 0.6157, 0.2622, 0.6229, 0.1782, 0.633, 0.1788, 0.6276, 0.2629, 0.8855, 0.2637, 0.8866, 0.1795, 0.8987, 0.1795, 0.8998, 0.2637, 0.138, 0.2637, 0.1369, 0.1795, 0.1488, 0.1792, 0.1521, 0.2634, 0.4154, 0.2637, 0.4143, 0.1795, 0.4262, 0.1792, 0.4295, 0.2634, 0.6967, 0.2629, 0.6914, 0.1788, 0.7014, 0.1782, 0.7086, 0.2622, 0.08438, 0.2622, 0.09154, 0.1782, 0.1016, 0.1788, 0.09631, 0.2629, 0.3618, 0.2622, 0.3689, 0.1782, 0.379, 0.1788, 0.3737, 0.2629, 0.6276, 0.2629, 0.633, 0.1788, 0.6442, 0.1792, 0.6409, 0.2634, 0.6678, 0.06132, 0.6566, 0.06132, 0.6584, 0.001285, 0.6659, 0.001285, 0.6787, 0.06112, 0.6678, 0.06132, 0.6659, 0.001285, 0.6733, 0.001149, 0.6891, 0.06072, 0.6787, 0.06112, 0.6733, 0.001149, 0.6802, 0.0008816, 0.6984, 0.06014, 0.6891, 0.06072, 0.6802, 0.0008816, 0.6865, 0.0004937, 0.8657, 0.06072, 0.8564, 0.06014, 0.8683, 0.0004937, 0.8746, 0.0008816, 0.876, 0.06112, 0.8657, 0.06072, 0.8746, 0.0008816, 0.8815, 0.001149, 0.887, 0.06132, 0.876, 0.06112, 0.8815, 0.001149, 0.8889, 0.001285, 0.8982, 0.06132, 0.887, 0.06132, 0.8889, 0.001285, 0.8964, 0.001285, 0.9092, 0.06112, 0.8982, 0.06132, 0.8964, 0.001285, 0.9037, 0.001149, 0.9196, 0.06072, 0.9092, 0.06112, 0.9037, 0.001149, 0.9107, 0.0008816, 0.9289, 0.06014, 0.9196, 0.06072, 0.9107, 0.0008816, 0.9169, 0.0004937, 0.9368, 0.0594, 0.9289, 0.06014, 0.9169, 0.0004937, 0.9222, 0.0, 0.1039, 0.06072, 0.09459, 0.06014, 0.1065, 0.0004937, 0.1128, 0.0008816, 0.1142, 0.06112, 0.1039, 0.06072, 0.1128, 0.0008816, 0.1197, 0.001149, 0.1252, 0.06132, 0.1142, 0.06112, 0.1197, 0.001149, 0.1271, 0.001285, 0.1364, 0.06132, 0.1252, 0.06132, 0.1271, 0.001285, 0.1346, 0.001285, 0.1474, 0.06112, 0.1364, 0.06132, 0.1346, 0.001285, 0.1419, 0.001149, 0.1578, 0.06072, 0.1474, 0.06112, 0.1419, 0.001149, 0.1489, 0.0008816, 0.1671, 0.06014, 0.1578, 0.06072, 0.1489, 0.0008816, 0.1551, 0.0004937, 0.175, 0.0594, 0.1671, 0.06014, 0.1551, 0.0004937, 0.1604, 4.859e-08, 0.372, 0.06014, 0.3641, 0.0594, 0.3786, 4.859e-08, 0.3839, 0.0004937, 0.3813, 0.06072, 0.372, 0.06014, 0.3839, 0.0004937, 0.3902, 0.0008816, 0.3916, 0.06112, 0.3813, 0.06072, 0.3902, 0.0008816, 0.3971, 0.001149, 0.4026, 0.06132, 0.3916, 0.06112, 0.3971, 0.001149, 0.4045, 0.001285, 0.4138, 0.06132, 0.4026, 0.06132, 0.4045, 0.001285, 0.412, 0.001285, 0.4248, 0.06112, 0.4138, 0.06132, 0.412, 0.001285, 0.4193, 0.001149, 0.4352, 0.06072, 0.4248, 0.06112, 0.4193, 0.001149, 0.4263, 0.0008816, 0.4445, 0.06014, 0.4352, 0.06072, 0.4263, 0.0008816, 0.4325, 0.0004937, 0.6259, 0.06014, 0.618, 0.0594, 0.6325, 4.859e-08, 0.6379, 0.0004937, 0.6352, 0.06072, 0.6259, 0.06014, 0.6379, 0.0004937, 0.6441, 0.0008816, 0.6456, 0.06112, 0.6352, 0.06072, 0.6441, 0.0008816, 0.651, 0.001149, 0.6566, 0.06132, 0.6456, 0.06112, 0.651, 0.001149, 0.6584, 0.001285, 0.655, 0.2637, 0.6561, 0.1795, 0.6682, 0.1795, 0.6693, 0.2637, 2.108e-08, 0.8743, 1.937e-08, 0.8468, 0.02935, 0.8492, 0.02935, 0.8719, 0.6682, 0.1795, 0.6561, 0.1795, 0.6566, 0.1219, 0.6678, 0.1219, 1.937e-08, 0.8468, 0.006473, 0.8198, 0.03469, 0.8269, 0.02935, 0.8492, 0.6801, 0.1792, 0.6682, 0.1795, 0.6678, 0.1219, 0.6787, 0.1217, 0.006473, 0.8198, 0.01917, 0.7945, 0.04518, 0.806, 0.03469, 0.8269, 0.6914, 0.1788, 0.6801, 0.1792, 0.6787, 0.1217, 0.6891, 0.1213, 0.01917, 0.7945, 0.0376, 0.7716, 0.0604, 0.7871, 0.04518, 0.806, 0.7014, 0.1782, 0.6914, 0.1788, 0.6891, 0.1213, 0.6984, 0.1207, 0.0376, 0.7716, 0.06106, 0.7522, 0.07977, 0.7711, 0.0604, 0.7871, 0.8634, 0.1788, 0.8533, 0.1782, 0.8564, 0.1207, 0.8657, 0.1213, 0.06106, 0.7522, 0.08865, 0.7369, 0.1026, 0.7585, 0.07977, 0.7711, 0.8747, 0.1792, 0.8634, 0.1788, 0.8657, 0.1213, 0.876, 0.1217, 0.08865, 0.7369, 0.1193, 0.7264, 0.1279, 0.7498, 0.1026, 0.7585, 0.8866, 0.1795, 0.8747, 0.1792, 0.876, 0.1217, 0.887, 0.1219, 0.1193, 0.7264, 0.1518, 0.7211, 0.1547, 0.7454, 0.1279, 0.7498, 0.8987, 0.1795, 0.8866, 0.1795, 0.887, 0.1219, 0.8982, 0.1219, 0.1518, 0.7211, 0.185, 0.7211, 0.1821, 0.7454, 0.1547, 0.7454, 0.9106, 0.1792, 0.8987, 0.1795, 0.8982, 0.1219, 0.9092, 0.1217, 0.185, 0.7211, 0.2176, 0.7264, 0.209, 0.7498, 0.1821, 0.7454, 0.9218, 0.1788, 0.9106, 0.1792, 0.9092, 0.1217, 0.9196, 0.1213, 0.2176, 0.7264, 0.2482, 0.7369, 0.2343, 0.7585, 0.209, 0.7498, 0.9319, 0.1782, 0.9218, 0.1788, 0.9196, 0.1213, 0.9289, 0.1207, 0.2482, 0.7369, 0.2758, 0.7522, 0.2571, 0.7711, 0.2343, 0.7585, 0.09154, 0.1782, 0.08296, 0.1774, 0.08667, 0.12, 0.09459, 0.1207, 0.2758, 0.7522, 0.2993, 0.7716, 0.2765, 0.7871, 0.2571, 0.7711, 0.1016, 0.1788, 0.09154, 0.1782, 0.09459, 0.1207, 0.1039, 0.1213, 0.2993, 0.7716, 0.3177, 0.7945, 0.2917, 0.806, 0.2765, 0.7871, 0.1129, 0.1792, 0.1016, 0.1788, 0.1039, 0.1213, 0.1142, 0.1217, 0.3177, 0.7945, 0.3304, 0.8198, 0.3022, 0.8269, 0.2917, 0.806, 0.1248, 0.1795, 0.1129, 0.1792, 0.1142, 0.1217, 0.1252, 0.1219, 0.3304, 0.8198, 0.3369, 0.8468, 0.3075, 0.8492, 0.3022, 0.8269, 0.1369, 0.1795, 0.1248, 0.1795, 0.1252, 0.1219, 0.1364, 0.1219, 0.3369, 0.8468, 0.3369, 0.8743, 0.3075, 0.8719, 0.3075, 0.8492, 0.1488, 0.1792, 0.1369, 0.1795, 0.1364, 0.1219, 0.1474, 0.1217, 0.3369, 0.8743, 0.3304, 0.9012, 0.3022, 0.8941, 0.3075, 0.8719, 0.16, 0.1788, 0.1488, 0.1792, 0.1474, 0.1217, 0.1578, 0.1213, 0.3304, 0.9012, 0.3177, 0.9266, 0.2917, 0.9151, 0.3022, 0.8941, 0.1701, 0.1782, 0.16, 0.1788, 0.1578, 0.1213, 0.1671, 0.1207, 0.3177, 0.9266, 0.2993, 0.9494, 0.2765, 0.9339, 0.2917, 0.9151, 0.1787, 0.1774, 0.1701, 0.1782, 0.1671, 0.1207, 0.175, 0.12, 0.2993, 0.9494, 0.2758, 0.9689, 0.2571, 0.95, 0.2765, 0.9339, 0.3689, 0.1782, 0.3603, 0.1774, 0.3641, 0.12, 0.372, 0.1207, 0.2758, 0.9689, 0.2482, 0.9841, 0.2343, 0.9626, 0.2571, 0.95, 0.379, 0.1788, 0.3689, 0.1782, 0.372, 0.1207, 0.3813, 0.1213, 0.2482, 0.9841, 0.2176, 0.9946, 0.209, 0.9713, 0.2343, 0.9626, 0.3902, 0.1792, 0.379, 0.1788, 0.3813, 0.1213, 0.3916, 0.1217, 0.2176, 0.9946, 0.185, 1.0, 0.1821, 0.9757, 0.209, 0.9713, 0.4022, 0.1795, 0.3902, 0.1792, 0.3916, 0.1217, 0.4026, 0.1219, 0.185, 1.0, 0.1518, 1.0, 0.1547, 0.9757, 0.1821, 0.9757, 0.4143, 0.1795, 0.4022, 0.1795, 0.4026, 0.1219, 0.4138, 0.1219, 0.1518, 1.0, 0.1193, 0.9946, 0.1279, 0.9713, 0.1547, 0.9757, 0.4262, 0.1792, 0.4143, 0.1795, 0.4138, 0.1219, 0.4248, 0.1217, 0.1193, 0.9946, 0.08865, 0.9841, 0.1026, 0.9626, 0.1279, 0.9713, 0.4374, 0.1788, 0.4262, 0.1792, 0.4248, 0.1217, 0.4352, 0.1213, 0.08865, 0.9841, 0.06106, 0.9689, 0.07977, 0.95, 0.1026, 0.9626, 0.4475, 0.1782, 0.4374, 0.1788, 0.4352, 0.1213, 0.4445, 0.1207, 0.06106, 0.9689, 0.0376, 0.9494, 0.0604, 0.9339, 0.07977, 0.95, 0.4561, 0.1774, 0.4475, 0.1782, 0.4445, 0.1207, 0.4524, 0.12, 0.0376, 0.9494, 0.01917, 0.9266, 0.04518, 0.9151, 0.0604, 0.9339, 0.633, 0.1788, 0.6229, 0.1782, 0.6259, 0.1207, 0.6352, 0.1213, 0.01917, 0.9266, 0.006473, 0.9012, 0.03469, 0.8941, 0.04518, 0.9151, 0.6442, 0.1792, 0.633, 0.1788, 0.6352, 0.1213, 0.6456, 0.1217, 0.006473, 0.9012, 2.108e-08, 0.8743, 0.02935, 0.8719, 0.03469, 0.8941, 0.6561, 0.1795, 0.6442, 0.1792, 0.6456, 0.1217, 0.6566, 0.1219, 0.616, 0.4404, 0.6466, 0.4409, 0.6456, 0.5216, 0.613, 0.521, 0.5872, 0.4393, 0.616, 0.4404, 0.613, 0.521, 0.5824, 0.5198, 0.5613, 0.4376, 0.5872, 0.4393, 0.5824, 0.5198, 0.5548, 0.5181, 0.5091, 0.4376, 0.5311, 0.4356, 0.5391, 0.5159, 0.5156, 0.5181, 0.4832, 0.4393, 0.5091, 0.4376, 0.5156, 0.5181, 0.488, 0.5198, 0.4544, 0.4404, 0.4832, 0.4393, 0.488, 0.5198, 0.4574, 0.521, 0.4238, 0.4409, 0.4544, 0.4404, 0.4574, 0.521, 0.4248, 0.5216, 0.3926, 0.4409, 0.4238, 0.4409, 0.4248, 0.5216, 0.3916, 0.5216, 0.3621, 0.4404, 0.3926, 0.4409, 0.3916, 0.5216, 0.3591, 0.521, 0.3333, 0.4393, 0.3621, 0.4404, 0.3591, 0.521, 0.3284, 0.5198, 0.3074, 0.4376, 0.3333, 0.4393, 0.3284, 0.5198, 0.3009, 0.5181, 0.2853, 0.4356, 0.3074, 0.4376, 0.3009, 0.5181, 0.2774, 0.5159, 0.2317, 0.4376, 0.2537, 0.4356, 0.2617, 0.5159, 0.2382, 0.5181, 0.2058, 0.4393, 0.2317, 0.4376, 0.2382, 0.5181, 0.2106, 0.5198, 0.177, 0.4404, 0.2058, 0.4393, 0.2106, 0.5198, 0.18, 0.521, 0.1464, 0.4409, 0.177, 0.4404, 0.18, 0.521, 0.1474, 0.5216, 0.1152, 0.4409, 0.1464, 0.4409, 0.1474, 0.5216, 0.1142, 0.5216, 0.08469, 0.4404, 0.1152, 0.4409, 0.1142, 0.5216, 0.0817, 0.521, 0.0559, 0.4393, 0.08469, 0.4404, 0.0817, 0.521, 0.05105, 0.5198, 0.02999, 0.4376, 0.0559, 0.4393, 0.05105, 0.5198, 0.02346, 0.5181, 0.007951, 0.4356, 0.02999, 0.4376, 0.02346, 0.5181, 0.0, 0.5159, 0.9676, 0.4393, 0.9935, 0.4376, 1.0, 0.5181, 0.9724, 0.5198, 0.9388, 0.4404, 0.9676, 0.4393, 0.9724, 0.5198, 0.9418, 0.521, 0.9082, 0.4409, 0.9388, 0.4404, 0.9418, 0.521, 0.9092, 0.5216, 0.877, 0.4409, 0.9082, 0.4409, 0.9092, 0.5216, 0.876, 0.5216, 0.8465, 0.4404, 0.877, 0.4409, 0.876, 0.5216, 0.8435, 0.521, 0.8177, 0.4393, 0.8465, 0.4404, 0.8435, 0.521, 0.8128, 0.5198, 0.7918, 0.4376, 0.8177, 0.4393, 0.8128, 0.5198, 0.7853, 0.5181, 0.7371, 0.4393, 0.763, 0.4376, 0.7695, 0.5181, 0.7419, 0.5198, 0.7083, 0.4404, 0.7371, 0.4393, 0.7419, 0.5198, 0.7113, 0.521, 0.6777, 0.4409, 0.7083, 0.4404, 0.7113, 0.521, 0.6787, 0.5216, 0.6466, 0.4409, 0.6777, 0.4409, 0.6787, 0.5216, 0.6456, 0.5216, 0.6409, 0.2634, 0.655, 0.2637, 0.6495, 0.3246, 0.6248, 0.3241, 0.6276, 0.2629, 0.6409, 0.2634, 0.6248, 0.3241, 0.6015, 0.3233, 0.6157, 0.2622, 0.6276, 0.2629, 0.6015, 0.3233, 0.5805, 0.3219, 0.8508, 0.7211, 0.8652, 0.7211, 0.8706, 0.7668, 0.8454, 0.7668, 0.4427, 0.2629, 0.4547, 0.2622, 0.4899, 0.3219, 0.4689, 0.3233, 0.4295, 0.2634, 0.4427, 0.2629, 0.4689, 0.3233, 0.4456, 0.3241, 0.4154, 0.2637, 0.4295, 0.2634, 0.4456, 0.3241, 0.4208, 0.3246, 0.401, 0.2637, 0.4154, 0.2637, 0.4208, 0.3246, 0.3956, 0.3246, 0.387, 0.2634, 0.401, 0.2637, 0.3956, 0.3246, 0.3709, 0.3241, 0.3737, 0.2629, 0.387, 0.2634, 0.3709, 0.3241, 0.3476, 0.3233, 0.3618, 0.2622, 0.3737, 0.2629, 0.3476, 0.3233, 0.3266, 0.3219, 0.7636, 0.767, 0.7493, 0.7681, 0.7385, 0.7231, 0.7636, 0.7211, 0.7779, 0.7681, 0.7636, 0.767, 0.7636, 0.7211, 0.7887, 0.7231, 0.1653, 0.2629, 0.1773, 0.2622, 0.2125, 0.3219, 0.1915, 0.3233, 0.1521, 0.2634, 0.1653, 0.2629, 0.1915, 0.3233, 0.1682, 0.3241, 0.138, 0.2637, 0.1521, 0.2634, 0.1682, 0.3241, 0.1434, 0.3246, 0.1237, 0.2637, 0.138, 0.2637, 0.1434, 0.3246, 0.1182, 0.3246, 0.1096, 0.2634, 0.1237, 0.2637, 0.1182, 0.3246, 0.09347, 0.3241, 0.09631, 0.2629, 0.1096, 0.2634, 0.09347, 0.3241, 0.07017, 0.3233, 0.08438, 0.2622, 0.09631, 0.2629, 0.07017, 0.3233, 0.04919, 0.3219, 0.8242, 0.7668, 0.8099, 0.7668, 0.8044, 0.7211, 0.8296, 0.7211, 0.9271, 0.2629, 0.9391, 0.2622, 0.9743, 0.3219, 0.9533, 0.3233, 0.9139, 0.2634, 0.9271, 0.2629, 0.9533, 0.3233, 0.93, 0.3241, 0.8998, 0.2637, 0.9139, 0.2634, 0.93, 0.3241, 0.9052, 0.3246, 0.8855, 0.2637, 0.8998, 0.2637, 0.9052, 0.3246, 0.88, 0.3246, 0.8714, 0.2634, 0.8855, 0.2637, 0.88, 0.3246, 0.8553, 0.3241, 0.8581, 0.2629, 0.8714, 0.2634, 0.8553, 0.3241, 0.832, 0.3233, 0.8462, 0.2622, 0.8581, 0.2629, 0.832, 0.3233, 0.811, 0.3219, 0.6967, 0.2629, 0.7086, 0.2622, 0.7438, 0.3219, 0.7228, 0.3233, 0.6834, 0.2634, 0.6967, 0.2629, 0.7228, 0.3233, 0.6995, 0.3241, 0.6693, 0.2637, 0.6834, 0.2634, 0.6995, 0.3241, 0.6748, 0.3246, 0.655, 0.2637, 0.6693, 0.2637, 0.6748, 0.3246, 0.6495, 0.3246, 0.6456, 0.708, 0.6456, 0.5216, 0.6787, 0.5216, 0.6787, 0.708])
me_cylinder.materials.append(mat_material_001)
me_cylinder.materials.append(mat_material_003)
me_cylinder.materials.append(mat_material_002)
me_cylinder.update()

# ---- objects
ob_cylinder = bpy.data.objects.new('Cylinder', me_cylinder)

# ---- transforms, parenting, visibility, modifiers, constraints
ob_cylinder.location = (0.0, 0.0, 0.2428)
ob_cylinder.scale = (0.1755, 0.1755, 0.2157)

# ---- collection membership
col_collection.objects.link(ob_cylinder)

# ---- scene / render settings (as saved in the file)
scene.frame_start = 1; scene.frame_end = 250; scene.frame_set(1)
scene.render.engine = 'BLENDER_EEVEE_NEXT'
bpy.context.view_layer.update()

# ---- added for rendering (the .blend has no active camera and no usable light): camera, sun
cam_auto = bpy.data.cameras.new('AutoCamera')
cam_auto.lens = 50.0
cam_auto.sensor_width = 36.0
cam_auto.clip_end = 1000.0
ob_auto_camera = bpy.data.objects.new('AutoCamera', cam_auto)
scene.collection.objects.link(ob_auto_camera)
ob_auto_camera.location = (0.763739, -0.916487, 0.98629)
ob_auto_camera.rotation_euler = (1.09748, -7.21219e-08, 0.694738)
scene.camera = ob_auto_camera
light_auto_sun = bpy.data.lights.new('AutoSun', 'SUN')
light_auto_sun.energy = 3.0
light_auto_sun.angle = 0.0523599
ob_auto_sun = bpy.data.objects.new('AutoSun', light_auto_sun)
scene.collection.objects.link(ob_auto_sun)
ob_auto_sun.rotation_euler = (0.872665, 0.174533, 0.523599)
bpy.context.view_layer.update()
